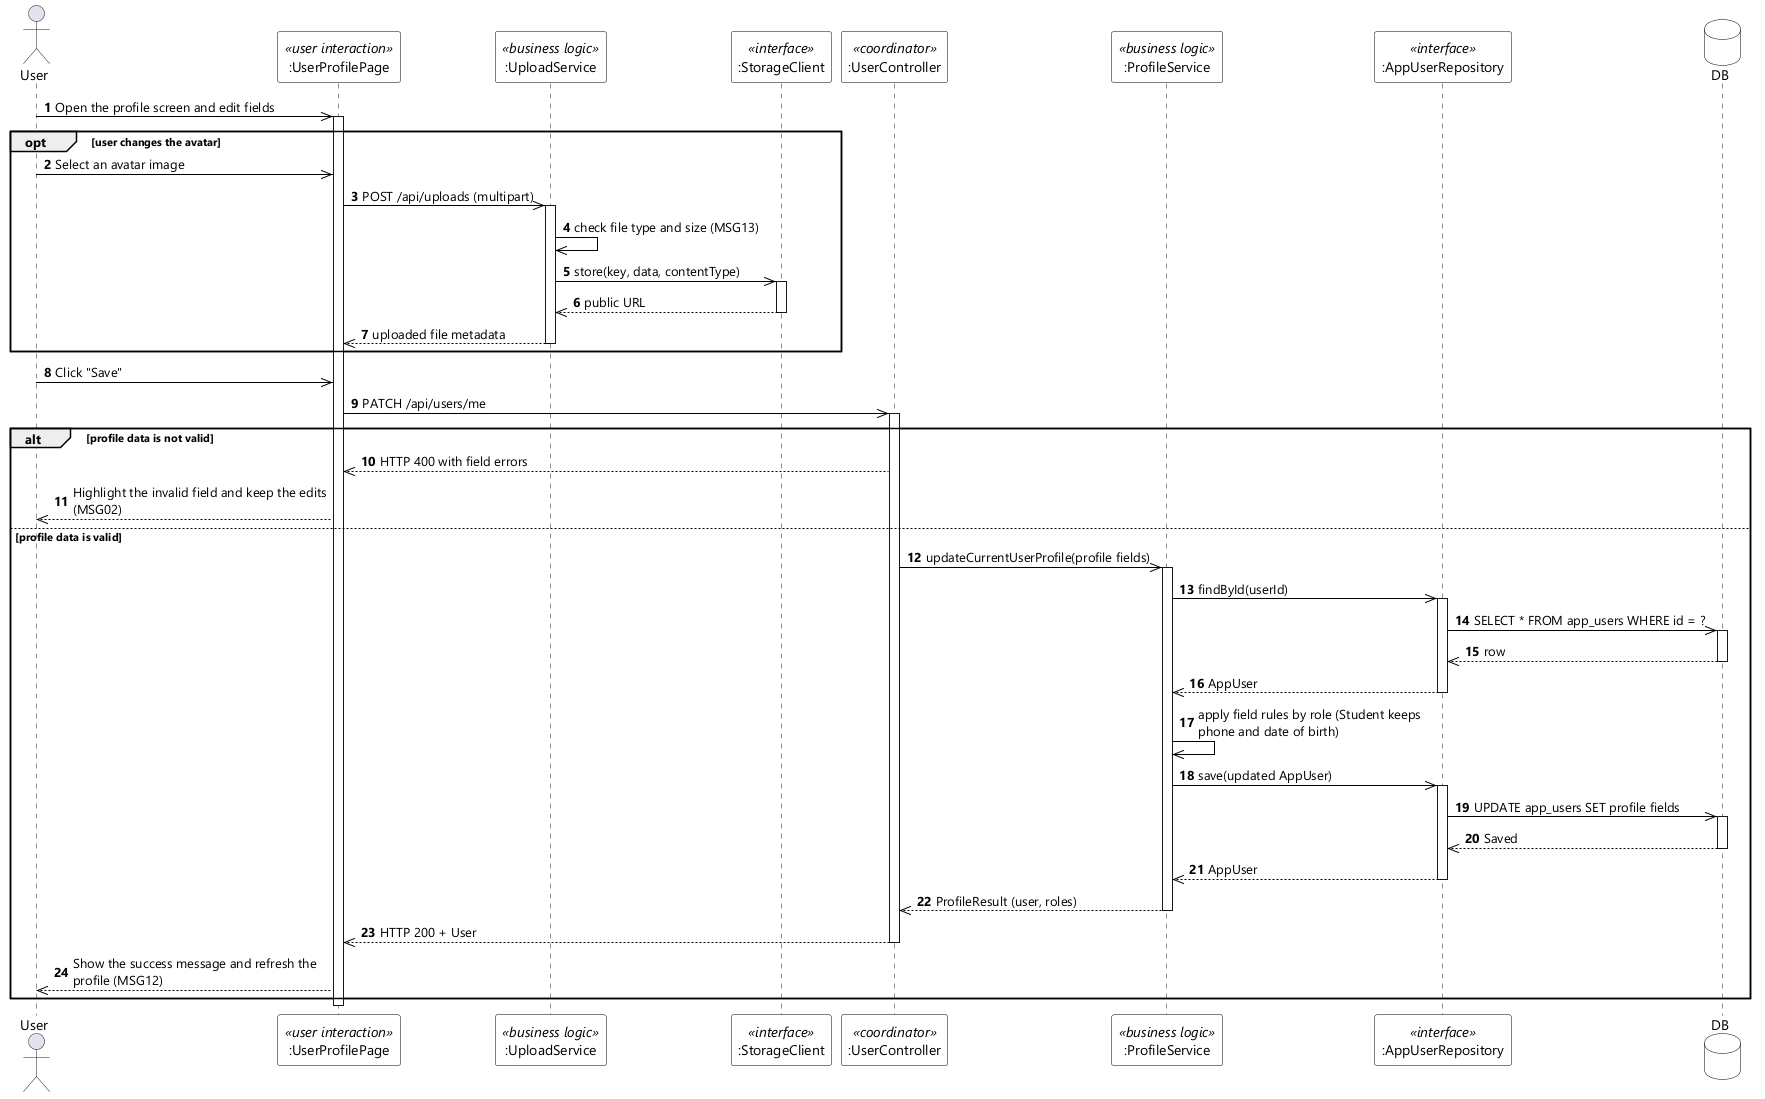

The diagram above was rendered by PlantUML. Its source (embedded in the PNG):
@startuml UC-04 Update Profile Information - Sequence Diagram (stereo)
skinparamlocked dpi 96
skinparam defaultFontName "Segoe UI"
skinparam shadowing false
skinparam ParticipantBackgroundColor #FFFFFF
skinparam ParticipantBorderColor #000000
skinparam DatabaseBackgroundColor #FFFFFF
skinparam DatabaseBorderColor #000000
skinparam ArrowColor #000000
skinparam sequenceMessageAlign left
skinparam maxMessageSize 260

actor User
participant ":UserProfilePage" as UI <<user interaction>>
participant ":UploadService" as UPSVC <<business logic>>
participant ":StorageClient" as STORE <<interface>>
participant ":UserController" as CTL <<coordinator>>
participant ":ProfileService" as SVC <<business logic>>
participant ":AppUserRepository" as USERS <<interface>>
database DB

autonumber
User ->> UI : Open the profile screen and edit fields
activate UI

opt user changes the avatar
  User ->> UI : Select an avatar image
  UI ->> UPSVC : POST /api/uploads (multipart)
  activate UPSVC
  UPSVC ->> UPSVC : check file type and size (MSG13)
  UPSVC ->> STORE : store(key, data, contentType)
  activate STORE
  STORE -->> UPSVC : public URL
  deactivate STORE
  UPSVC -->> UI : uploaded file metadata
  deactivate UPSVC
end

User ->> UI : Click "Save"
UI ->> CTL : PATCH /api/users/me
activate CTL

alt profile data is not valid
  CTL -->> UI : HTTP 400 with field errors
  UI -->> User : Highlight the invalid field and keep the edits (MSG02)
else profile data is valid
  CTL ->> SVC : updateCurrentUserProfile(profile fields)
  activate SVC
  SVC ->> USERS : findById(userId)
  activate USERS
  USERS ->> DB : SELECT * FROM app_users WHERE id = ?
  activate DB
  DB -->> USERS : row
  deactivate DB
  USERS -->> SVC : AppUser
  deactivate USERS
  SVC ->> SVC : apply field rules by role (Student keeps phone and date of birth)
  SVC ->> USERS : save(updated AppUser)
  activate USERS
  USERS ->> DB : UPDATE app_users SET profile fields
  activate DB
  DB -->> USERS : Saved
  deactivate DB
  USERS -->> SVC : AppUser
  deactivate USERS
  SVC -->> CTL : ProfileResult (user, roles)
  deactivate SVC
  CTL -->> UI : HTTP 200 + User
  deactivate CTL
  UI -->> User : Show the success message and refresh the profile (MSG12)
end
deactivate UI
@enduml